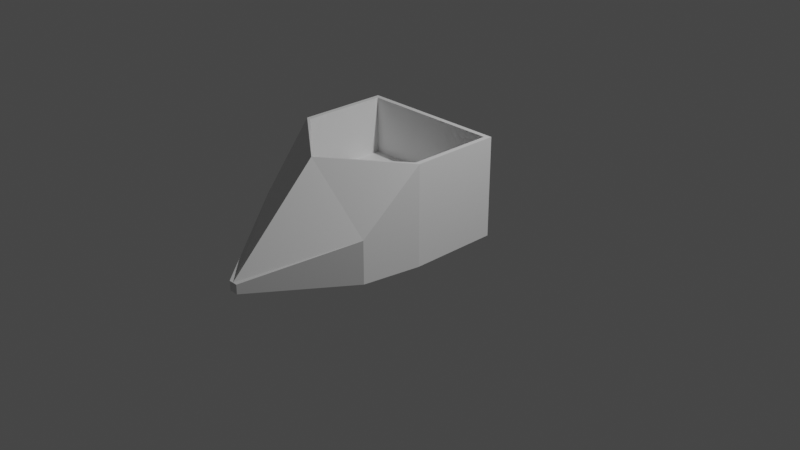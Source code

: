 # Source: vehicle.blend  (saved by Blender 3.1.7; exported with 4.5.12 LTS)
import bpy
from mathutils import Matrix  # noqa: F401  (used for matrix-valued properties, if any)

bpy.ops.wm.read_factory_settings(use_empty=True)
scene = bpy.context.scene
scene.name = 'Scene'

# ---- collections
col_collection = bpy.data.collections.new('Collection'); scene.collection.children.link(col_collection)

# ---- materials (node trees are filled in below, after node groups)
mat_material = bpy.data.materials.new('Material')
mat_material.alpha_threshold = 0.0
mat_material.use_transparent_shadow = False
mat_material.line_color = (0.0, 0.0, 0.0, 1.0)

# ---- material node trees
mat_material.use_nodes = True; mat_material.node_tree.nodes.clear()
_N = mat_material.node_tree.nodes; _L = mat_material.node_tree.links
n0 = _N.new('ShaderNodeOutputMaterial'); n0.name = 'Material Output'; n0.location = (300, 300)
n1 = _N.new('ShaderNodeBsdfPrincipled'); n1.name = 'Principled BSDF'; n1.location = (10, 300)
n1.distribution = 'GGX'
n1.subsurface_method = 'RANDOM_WALK_SKIN'
n1.inputs[2].default_value = 0.4
n1.inputs[3].default_value = 1.45
n1.inputs[27].default_value = (0.0, 0.0, 0.0, 1.0)
n1.inputs[28].default_value = 1.0
_L.new(n1.outputs[0], n0.inputs[0])
n0.is_active_output = True

# ---- world
world_world = bpy.data.worlds.new('World'); scene.world = world_world
world_world.use_nodes = True; world_world.node_tree.nodes.clear()
_N = world_world.node_tree.nodes; _L = world_world.node_tree.links
n0 = _N.new('ShaderNodeOutputWorld'); n0.name = 'World Output'; n0.location = (300, 300)
n1 = _N.new('ShaderNodeBackground'); n1.name = 'Background'; n1.location = (10, 300)
n1.inputs[0].default_value = (0.05088, 0.05088, 0.05088, 1.0)
_L.new(n1.outputs[0], n0.inputs[0])
n0.is_active_output = True
world_world.color = (0.05088, 0.05088, 0.05088)
world_world.use_sun_shadow = False
world_world.sun_shadow_jitter_overblur = 0.0

# ---- cameras
cam_camera = bpy.data.cameras.new('Camera')
cam_camera.clip_end = 100.0
cam_camera.ortho_scale = 7.314

# ---- lights
light_light = bpy.data.lights.new('Light', 'POINT')
light_light.transmission_factor = 0.0
light_light.energy = 1000.0
light_light.shadow_soft_size = 0.1
light_light.shadow_maximum_resolution = 0.006
light_light.use_absolute_resolution = True

# ---- meshes
me_cube = bpy.data.meshes.new('Cube')
me_cube.from_pydata([(0.75, 0.4, 0.4), (0.75, -0.5, 0.4), (0.75, -0.5, 0.0), (0.0, 0.0, 0.0), (0.7, -1.1, 0.4), (0.0, 0.45, 1.0), (0.0, 0.45, 0.0), (0.0, -0.5, 0.0), (0.0, 0.4, 0.4), (0.0, -1.1, 1.0), (-1.49e-08, -1.1, 0.95), (0.0, 0.4, -0.05), (0.0, -0.5, -0.05), (0.75, -0.5, -0.05), (0.75, 0.4, -0.05), (0.7, -1.1, 0.0), (0.75, 0.0, 0.4), (0.7, -1.1, -0.05), (0.75, 0.0, 0.0), (0.0, 0.0, 0.4), (0.65, -1.1, 0.38), (0.75, 0.0, -0.05), (0.0, 0.0, -0.05), (0.75, 0.45, 0.4), (0.75, 0.45, 0.0), (0.65, -1.1, -0.05), (0.0, 0.45, 0.4), (0.0, 0.45, -0.05), (0.0, -1.1, -0.05), (0.75, 0.45, -0.05), (0.0, 0.4, 1.0), (0.75, 0.45, 1.0), (0.75, 0.4, 1.0), (0.65, -1.1, 0.0), (0.0, -1.1, 0.0), (0.8, 0.4, 0.4), (0.8, 0.4, 1.0), (0.8, 0.4, 0.0), (0.8, 0.45, 0.4), (0.8, 0.45, 0.0), (0.8, 0.0, 0.0), (0.8, 0.0, -0.05), (0.8, 0.4, -0.05), (0.8, -0.5, -0.05), (0.8, -0.5, 0.0), (0.8, 0.0, 0.4), (0.8, 0.45, -0.05), (0.8, 0.45, 1.0), (0.75, -0.5, 1.0), (0.75, 0.0, 1.0), (0.8, -0.5, 1.0), (0.8, 0.0, 1.0), (0.8, -0.5, 0.4), (0.05, -2.05, 0.0), (0.0, -2.05, 0.0), (0.0, -2.05, 0.05), (0.0, -2.05, -0.05), (0.05, -2.05, -0.05), (0.05, -2.05, 0.05)], [], [(6, 26, 23, 24), (18, 16, 19, 3), (16, 1, 48, 49), (43, 44, 15, 17), (22, 21, 13, 12), (1, 2, 33, 20), (48, 20, 10), (12, 13, 25, 28), (29, 24, 39, 46), (44, 52, 4, 15), (11, 14, 21, 22), (0, 8, 19, 16), (23, 31, 47, 38), (2, 7, 34, 33), (18, 3, 7, 2), (13, 43, 17, 25), (6, 24, 29, 27), (7, 12, 28, 34), (8, 0, 32, 30), (14, 11, 27, 29), (21, 14, 42, 41), (10, 20, 54), (30, 32, 31, 5), (34, 28, 56, 54), (23, 26, 5, 31), (20, 33, 54), (4, 9, 55, 58), (49, 48, 50, 51), (37, 42, 46, 39), (40, 44, 43, 41), (37, 40, 41, 42), (37, 35, 45, 40), (35, 37, 39, 38), (35, 38, 47, 36), (24, 23, 38, 39), (13, 21, 41, 43), (0, 16, 49, 32), (1, 16, 18, 2), (14, 29, 46, 42), (31, 32, 36, 47), (32, 49, 51, 36), (36, 51, 45, 35), (50, 52, 45, 51), (50, 48, 10, 9), (44, 40, 45, 52), (50, 4, 52), (50, 9, 4), (48, 1, 20), (54, 53, 58, 55), (54, 56, 57, 53), (25, 17, 57, 56), (33, 34, 54), (17, 15, 53, 57), (28, 25, 56), (9, 10, 54, 55), (15, 4, 58, 53)])
_uv = me_cube.uv_layers.new(name='UVMap')
_uv.uv.foreach_set('vector', [0.375, 0.375, 0.625, 0.375, 0.625, 0.5, 0.375, 0.5, 0.375, 0.625, 0.625, 0.625, 0.75, 0.625, 0.0, 0.0, 0.625, 0.625, 0.0, 0.0, 0.0, 0.0, 0.625, 0.625, 0.375, 0.75, 0.375, 0.75, 0.375, 0.75, 0.375, 0.75, 0.25, 0.625, 0.375, 0.625, 0.375, 0.75, 0.25, 0.75, 0.0, 0.0, 0.375, 0.75, 0.375, 0.75, 0.0, 0.0, 0.0, 0.0, 0.0, 0.0, 0.0, 0.0, 0.25, 0.75, 0.375, 0.75, 0.375, 0.75, 0.25, 0.75, 0.375, 0.5, 0.375, 0.5, 0.375, 0.5, 0.375, 0.5, 0.375, 0.75, 0.0, 0.0, 0.0, 0.0, 0.375, 0.75, 0.25, 0.5, 0.375, 0.5, 0.375, 0.625, 0.25, 0.625, 0.625, 0.5, 0.75, 0.5, 0.75, 0.625, 0.625, 0.625, 0.625, 0.5, 0.625, 0.5, 0.625, 0.5, 0.625, 0.5, 0.375, 0.75, 0.375, 0.875, 0.375, 0.875, 0.375, 0.75, 0.375, 0.625, 0.0, 0.0, 0.375, 0.875, 0.375, 0.75, 0.375, 0.75, 0.375, 0.75, 0.375, 0.75, 0.375, 0.75, 0.375, 0.375, 0.375, 0.5, 0.375, 0.5, 0.375, 0.375, 0.0, 0.0, 0.0, 0.0, 0.0, 0.0, 0.0, 0.0, 0.75, 0.5, 0.625, 0.5, 0.625, 0.5, 0.75, 0.5, 0.375, 0.5, 0.25, 0.5, 0.25, 0.5, 0.375, 0.5, 0.375, 0.625, 0.375, 0.5, 0.375, 0.5, 0.375, 0.625, 0.0, 0.0, 0.0, 0.0, 0.0, 0.0, 0.75, 0.5, 0.625, 0.5, 0.625, 0.5, 0.75, 0.5, 0.0, 0.0, 0.0, 0.0, 0.0, 0.0, 0.0, 0.0, 0.625, 0.5, 0.625, 0.375, 0.625, 0.375, 0.625, 0.5, 0.0, 0.0, 0.375, 0.75, 0.0, 0.0, 0.0, 0.0, 0.0, 0.0, 0.0, 0.0, 0.0, 0.0, 0.625, 0.625, 0.0, 0.0, 0.0, 0.0, 0.625, 0.625, 0.375, 0.5, 0.375, 0.5, 0.375, 0.5, 0.375, 0.5, 0.375, 0.625, 0.375, 0.75, 0.375, 0.75, 0.375, 0.625, 0.375, 0.5, 0.375, 0.625, 0.375, 0.625, 0.375, 0.5, 0.375, 0.5, 0.625, 0.5, 0.625, 0.625, 0.375, 0.625, 0.625, 0.5, 0.375, 0.5, 0.375, 0.5, 0.625, 0.5, 0.625, 0.5, 0.625, 0.5, 0.625, 0.5, 0.625, 0.5, 0.375, 0.5, 0.625, 0.5, 0.625, 0.5, 0.375, 0.5, 0.375, 0.75, 0.375, 0.625, 0.375, 0.625, 0.375, 0.75, 0.625, 0.5, 0.625, 0.625, 0.625, 0.625, 0.625, 0.5, 0.0, 0.0, 0.625, 0.625, 0.375, 0.625, 0.375, 0.75, 0.375, 0.5, 0.375, 0.5, 0.375, 0.5, 0.375, 0.5, 0.625, 0.5, 0.625, 0.5, 0.625, 0.5, 0.625, 0.5, 0.625, 0.5, 0.625, 0.625, 0.625, 0.625, 0.625, 0.5, 0.625, 0.5, 0.625, 0.625, 0.625, 0.625, 0.625, 0.5, 0.0, 0.0, 0.0, 0.0, 0.625, 0.625, 0.625, 0.625, 0.0, 0.0, 0.0, 0.0, 0.0, 0.0, 0.0, 0.0, 0.375, 0.75, 0.375, 0.625, 0.625, 0.625, 0.0, 0.0, 0.0, 0.0, 0.0, 0.0, 0.0, 0.0, 0.0, 0.0, 0.0, 0.0, 0.0, 0.0, 0.0, 0.0, 0.0, 0.0, 0.0, 0.0, 0.0, 0.0, 0.0, 0.0, 0.0, 0.0, 0.0, 0.0, 0.375, 0.75, 0.375, 0.75, 0.375, 0.75, 0.375, 0.75, 0.375, 0.75, 0.375, 0.75, 0.375, 0.75, 0.375, 0.75, 0.375, 0.75, 0.375, 0.875, 0.375, 0.75, 0.375, 0.75, 0.375, 0.75, 0.375, 0.75, 0.375, 0.75, 0.25, 0.75, 0.375, 0.75, 0.25, 0.75, 0.0, 0.0, 0.0, 0.0, 0.0, 0.0, 0.0, 0.0, 0.375, 0.75, 0.0, 0.0, 0.0, 0.0, 0.375, 0.75])
me_cube.materials.append(mat_material)
me_cube.use_remesh_preserve_volume = False
me_cube.use_remesh_preserve_attributes = False
me_cube.use_mirror_vertex_groups = False
me_cube.update()

# ---- objects
ob_body = bpy.data.objects.new('Body', me_cube)
ob_light = bpy.data.objects.new('Light', light_light)
ob_camera = bpy.data.objects.new('Camera', cam_camera)
ob_x = bpy.data.objects.new('エンプティ', None)

# ---- transforms, parenting, visibility, modifiers, constraints
ob_body.location = (0.0, 0.0, 0.0)
ob_body.lock_rotations_4d = False
ob_body.empty_display_type = 'ARROWS'
ob_body.lineart.crease_threshold = 0.0
_m = ob_body.modifiers.new('ミラー', 'MIRROR')
ob_light.location = (4.076, 1.005, 5.904)
ob_light.rotation_euler = (0.6503, 0.05522, 1.866)
ob_light.lock_rotations_4d = False
ob_light.empty_display_type = 'ARROWS'
ob_light.color = (0.0, 0.0, 0.0, 0.0)
ob_light.lineart.crease_threshold = 0.0
ob_camera.location = (7.359, -6.926, 4.958)
ob_camera.rotation_euler = (1.109, 0.0, 0.8149)
ob_camera.lock_rotations_4d = False
ob_camera.empty_display_type = 'ARROWS'
ob_camera.color = (0.0, 0.0, 0.0, 0.0)
ob_camera.display_type = 'WIRE'
ob_camera.lineart.crease_threshold = 0.0
ob_x.location = (0.0, -0.4, 0.0)

# ---- collection membership
col_collection.objects.link(ob_body)
col_collection.objects.link(ob_light)
col_collection.objects.link(ob_camera)
col_collection.objects.link(ob_x)

# ---- scene / render settings (as saved in the file)
scene.camera = ob_camera
scene.frame_start = 1; scene.frame_end = 250; scene.frame_set(2)
scene.render.engine = 'BLENDER_EEVEE_NEXT'
scene.cycles.sampling_pattern = 'TABULATED_SOBOL'
scene.cycles.use_light_tree = False
scene.view_settings.view_transform = 'Filmic'
bpy.context.view_layer.update()
